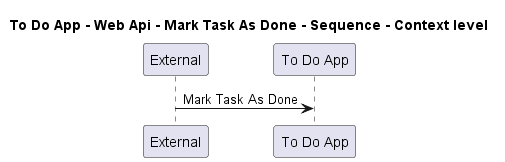

The diagram above was rendered by PlantUML. Its source (embedded in the PNG):
@startuml
!pragma layout smetana

title To Do App - Web Api - Mark Task As Done - Sequence - Context level

participant "External" as C4InterFlow.SoftwareSystems.ExternalSystem
participant "To Do App" as ToDoAppExample.SoftwareSystems.ToDoApp

C4InterFlow.SoftwareSystems.ExternalSystem -> ToDoAppExample.SoftwareSystems.ToDoApp : Mark Task As Done


@enduml